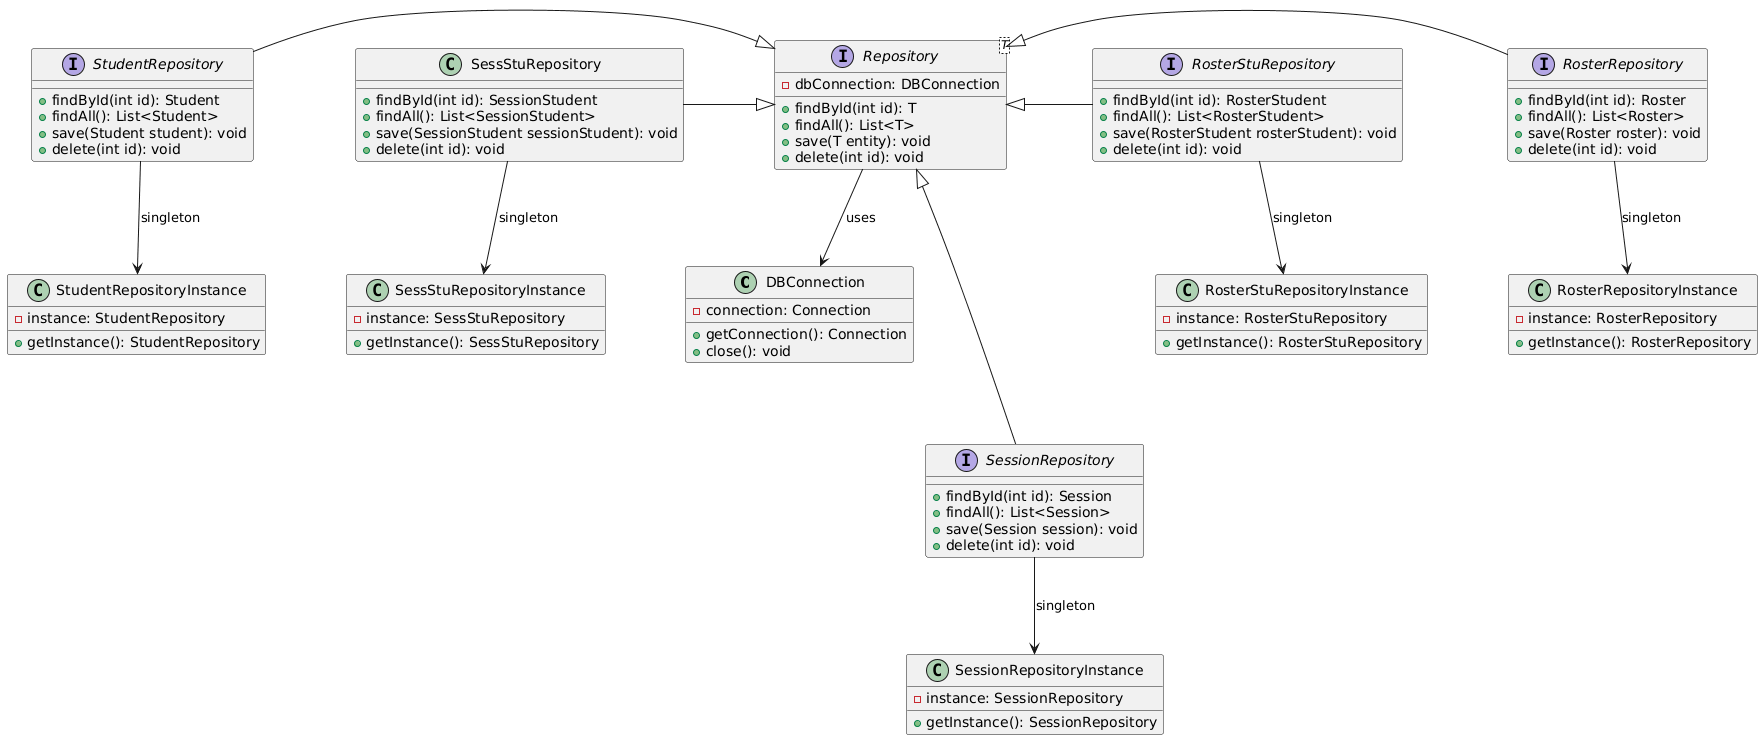

The diagram above was rendered by PlantUML. Its source (embedded in the PNG):
@startuml
skinparam nodesep 80
skinparam ranksep 80

class DBConnection {
    - connection: Connection
    + getConnection(): Connection
    + close(): void
}

interface Repository<T> {
    - dbConnection: DBConnection
    + findById(int id): T
    + findAll(): List<T>
    + save(T entity): void
    + delete(int id): void
}

interface RosterRepository {
    + findById(int id): Roster
    + findAll(): List<Roster>
    + save(Roster roster): void
    + delete(int id): void
}

interface RosterStuRepository {
    + findById(int id): RosterStudent
    + findAll(): List<RosterStudent>
    + save(RosterStudent rosterStudent): void
    + delete(int id): void
}

interface SessionRepository {
    + findById(int id): Session
    + findAll(): List<Session>
    + save(Session session): void
    + delete(int id): void
}

class SessStuRepository {
    + findById(int id): SessionStudent
    + findAll(): List<SessionStudent>
    + save(SessionStudent sessionStudent): void
    + delete(int id): void
}

interface StudentRepository {
    + findById(int id): Student
    + findAll(): List<Student>
    + save(Student student): void
    + delete(int id): void
}

class RosterRepositoryInstance {
    - instance: RosterRepository
    + getInstance(): RosterRepository
}

class RosterStuRepositoryInstance {
    - instance: RosterStuRepository
    + getInstance(): RosterStuRepository
}

class SessionRepositoryInstance {
    - instance: SessionRepository
    + getInstance(): SessionRepository
}

class SessStuRepositoryInstance {
    - instance: SessStuRepository
    + getInstance(): SessStuRepository
}

class StudentRepositoryInstance {
    - instance: StudentRepository
    + getInstance(): StudentRepository
}

Repository <|--right- RosterRepository
Repository <|--right- RosterStuRepository
Repository <|--down- SessionRepository
Repository <|--left- SessStuRepository
Repository <|--left- StudentRepository

Repository -down-> DBConnection : uses

RosterRepository -down-> RosterRepositoryInstance : singleton
RosterStuRepository -down-> RosterStuRepositoryInstance : singleton
SessionRepository -down-> SessionRepositoryInstance : singleton
SessStuRepository -down-> SessStuRepositoryInstance : singleton
StudentRepository -down-> StudentRepositoryInstance : singleton
@enduml